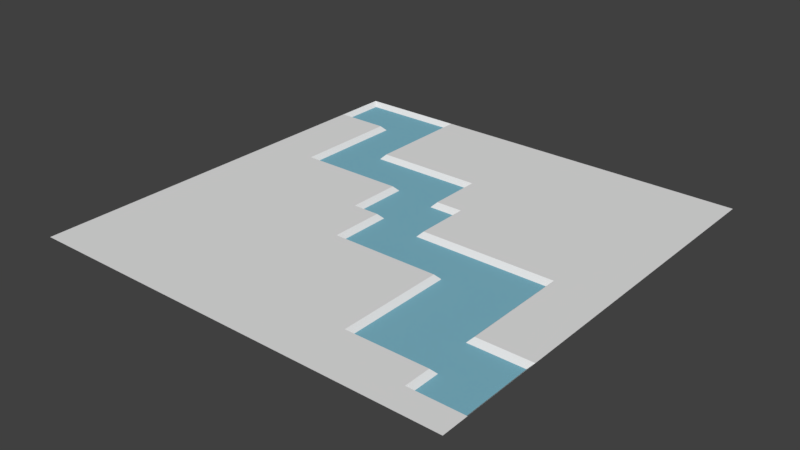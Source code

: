 # Source: river.blend  (saved by Blender 2.79.0; exported with 4.5.12 LTS)
import bpy
from mathutils import Matrix  # noqa: F401  (used for matrix-valued properties, if any)

bpy.ops.wm.read_factory_settings(use_empty=True)
scene = bpy.context.scene
scene.name = 'Scene'

# ---- collections
col_collection_1 = bpy.data.collections.new('Collection 1'); scene.collection.children.link(col_collection_1)

# ---- materials (node trees are filled in below, after node groups)
mat_water = bpy.data.materials.new('water')
mat_water.alpha_threshold = 0.0
mat_water.use_transparent_shadow = False
mat_water.diffuse_color = (0.2125, 0.4797, 0.5926, 1.0)
mat_water.roughness = 0.5
mat_material = bpy.data.materials.new('Material')
mat_material.alpha_threshold = 0.0
mat_material.use_transparent_shadow = False
mat_material.roughness = 0.5
mat_material.line_color = (0.0, 0.0, 0.0, 1.0)

# ---- material node trees

# ---- world
world_world = bpy.data.worlds.new('World'); scene.world = world_world
world_world.color = (0.05088, 0.05088, 0.05088)
world_world.use_sun_shadow = False
world_world.sun_shadow_jitter_overblur = 0.0
world_world.cycles.sampling_method = 'MANUAL'

# ---- meshes
me_plane = bpy.data.meshes.new('Plane')
me_plane.from_pydata([(-3.0, -3.0, 0.0), (3.0, -3.0, 0.0), (-3.0, 3.0, 0.0), (3.0, 3.0, 0.0), (-3.0, 0.0, 0.0), (0.0, -3.0, 0.0), (3.0, 0.0, 0.0), (0.0, 3.0, 0.0), (0.0, 0.0, -0.06717), (-3.0, -1.5, 0.0), (1.5, -3.0, 0.0), (3.0, 1.5, 0.0), (-1.5, 3.0, 0.0), (-3.0, 1.5, 0.0), (-1.5, -3.0, 0.0), (3.0, -1.5, 0.0), (1.5, 3.0, 0.0), (-0.06183, 1.438, -0.06717), (0.0, -1.5, 0.0), (-1.5, 0.0, 0.0), (1.5, -0.06183, -0.06717), (1.5, -1.5, -0.06717), (-1.5, -1.5, 0.0), (-1.5, 1.5, 0.0), (1.5, 1.5, 0.0), (-3.0, -2.25, 0.0), (2.25, -3.0, 0.0), (3.0, 2.25, 0.0), (-2.25, 3.0, 0.0), (-3.0, 0.75, 0.0), (-0.75, -3.0, 0.0), (3.0, -0.75, 0.0), (0.75, 3.0, 0.0), (0.0, 2.25, 0.0), (0.0, -0.6882, -0.06717), (-2.25, 0.0, 0.0), (0.75, -0.06183, -0.06717), (-3.0, -0.75, 0.0), (0.75, -3.0, 0.0), (3.0, 0.75, 0.0), (-0.75, 3.0, 0.0), (-3.0, 2.25, 0.0), (-2.25, -3.0, 0.0), (3.0, -2.25, 0.0), (2.25, 3.0, 0.0), (0.0, 0.75, 0.0), (0.0, -2.25, 0.0), (-0.6882, 0.06183, -0.06717), (2.188, -0.06183, -0.06717), (1.5, -0.75, -0.06717), (1.5, -2.188, -0.06717), (0.75, -1.5, 0.0), (2.188, -1.562, -0.06717), (-1.5, -0.75, 0.0), (-1.5, -2.25, 0.0), (-2.25, -1.5, 0.0), (-0.75, -1.5, 0.0), (-1.562, 2.25, -0.06717), (-1.5, 0.8118, -0.06717), (-2.25, 1.5, 0.0), (-0.75, 1.438, -0.06717), (1.5, 2.25, 0.0), (1.5, 0.75, 0.0), (0.75, 1.5, 0.0), (2.25, 1.5, 0.0), (2.25, 0.75, 0.0), (0.75, 0.75, 0.0), (0.75, 2.25, 0.0), (-0.6882, 0.8118, -0.06717), (-2.188, 0.8118, -0.06717), (-2.188, 2.312, -0.06717), (-0.75, -2.25, 0.0), (-2.25, -2.25, 0.0), (-2.25, -0.75, 0.0), (2.312, -2.188, -0.06717), (0.75, -2.25, 0.0), (0.75, -0.6882, -0.06717), (2.188, -0.75, -0.06717), (-0.75, -0.75, 0.0), (-0.75, 2.25, 0.0), (2.25, 2.25, 0.0), (-3.0, -2.625, 0.0), (2.625, -3.0, 0.0), (3.0, 2.625, 0.0), (-2.625, 3.0, 0.0), (-3.0, 0.375, 0.0), (-0.375, -3.0, 0.0), (3.0, -0.375, 0.0), (0.375, 3.0, 0.0), (0.0, 2.625, 0.0), (0.0, -0.375, -0.06717), (-2.625, 0.0, 0.0), (0.375, 0.0, 0.0), (-3.0, -1.125, 0.0), (1.125, -3.0, 0.0), (3.0, 1.125, 0.0), (-1.125, 3.0, 0.0), (-3.0, 1.875, 0.0), (-1.875, -3.0, 0.0), (3.0, -1.875, 0.0), (1.875, 3.0, 0.0), (-0.06183, 1.125, -0.06717), (0.0, -1.875, 0.0), (-1.125, 0.0, 0.0), (1.875, -0.06183, -0.06717), (1.5, -0.375, -0.06717), (1.5, -1.875, -0.06717), (0.375, -1.5, 0.0), (1.875, -1.5, -0.06717), (-1.5, -0.375, 0.0), (-1.5, -1.875, 0.0), (-2.625, -1.5, 0.0), (-1.125, -1.5, 0.0), (-1.562, 2.625, -0.06717), (-1.5, 1.125, -0.06717), (-2.625, 1.5, 0.0), (-1.125, 1.438, -0.06717), (1.5, 2.625, 0.0), (1.5, 1.125, 0.0), (0.375, 1.5, 0.0), (1.875, 1.5, 0.0), (-3.0, -1.875, 0.0), (1.875, -3.0, 0.0), (3.0, 1.875, 0.0), (-1.875, 3.0, 0.0), (-3.0, 1.125, 0.0), (-1.125, -3.0, 0.0), (3.0, -1.125, 0.0), (1.125, 3.0, 0.0), (0.0, 1.875, 0.0), (0.0, -1.125, 0.0), (-1.875, 0.0, 0.0), (1.125, -0.06183, -0.06717), (-3.0, -0.375, 0.0), (0.375, -3.0, 0.0), (3.0, 0.375, 0.0), (-0.375, 3.0, 0.0), (-3.0, 2.625, 0.0), (-2.625, -3.0, 0.0), (3.0, -2.625, 0.0), (2.625, 3.0, 0.0), (0.0, 0.375, -0.06717), (0.0, -2.625, 0.0), (-0.3132, 0.06183, -0.06717), (2.625, 0.0, 0.0), (1.5, -1.125, -0.06717), (1.5, -2.625, 0.0), (1.187, -1.5, -0.06717), (2.625, -1.562, -0.06717), (-1.5, -1.125, 0.0), (-1.5, -2.625, 0.0), (-1.875, -1.5, 0.0), (-0.375, -1.5, 0.0), (-1.562, 1.875, -0.06717), (-1.5, 0.375, 0.0), (-1.875, 1.5, -0.06717), (-0.375, 1.438, -0.06717), (1.5, 1.875, 0.0), (1.5, 0.375, 0.0), (1.125, 1.5, 0.0), (2.625, 1.5, 0.0), (2.25, 1.125, 0.0), (2.25, 0.375, 0.0), (1.875, 0.75, 0.0), (2.625, 0.75, 0.0), (0.75, 1.125, 0.0), (0.75, 0.375, 0.0), (0.3132, 0.6882, -0.06717), (1.125, 0.75, 0.0), (0.75, 2.625, 0.0), (0.75, 1.875, 0.0), (0.375, 2.25, 0.0), (1.125, 2.25, 0.0), (-0.75, 1.125, -0.06717), (-0.6882, 0.375, -0.06717), (-1.125, 0.8118, -0.06717), (-0.375, 0.75, -0.06717), (-2.188, 1.125, -0.06717), (-2.25, 0.375, 0.0), (-2.625, 0.75, 0.0), (-1.875, 0.8118, -0.06717), (-2.25, 2.625, -0.06717), (-2.188, 1.875, -0.06717), (-2.625, 2.312, -0.06717), (-1.875, 2.25, -0.06717), (-0.75, -1.875, 0.0), (-0.75, -2.625, 0.0), (-1.125, -2.25, 0.0), (-0.375, -2.25, 0.0), (-2.25, -1.875, 0.0), (-2.25, -2.625, 0.0), (-2.625, -2.25, 0.0), (-1.875, -2.25, 0.0), (-2.25, -0.375, 0.0), (-2.25, -1.125, 0.0), (-2.625, -0.75, 0.0), (-1.875, -0.75, 0.0), (2.25, -1.875, -0.06717), (2.312, -2.563, -0.06717), (1.875, -2.188, -0.06717), (2.625, -2.25, -0.06717), (0.75, -1.875, 0.0), (0.75, -2.625, 0.0), (0.375, -2.25, 0.0), (1.187, -2.188, -0.06717), (0.75, -0.375, -0.06717), (0.75, -1.125, 0.0), (0.375, -0.6882, -0.06717), (1.187, -0.6882, -0.06717), (2.188, -0.375, -0.06717), (2.188, -1.125, -0.06717), (1.875, -0.75, -0.06717), (2.625, -0.75, 0.0), (-0.75, -0.375, 0.0), (-0.75, -1.125, 0.0), (-1.125, -0.75, 0.0), (-0.3132, -0.6882, -0.06717), (-0.75, 2.625, 0.0), (-0.75, 1.875, 0.0), (-1.125, 2.25, 0.0), (-0.375, 2.25, 0.0), (2.25, 2.625, 0.0), (2.25, 1.875, 0.0), (1.875, 2.25, 0.0), (2.625, 2.25, 0.0), (2.625, 1.875, 0.0), (1.875, 1.875, 0.0), (1.875, 2.625, 0.0), (-0.375, 1.875, 0.0), (-1.125, 1.875, 0.0), (-1.125, 2.625, 0.0), (-0.375, -1.125, 0.0), (-1.125, -1.125, 0.0), (-1.125, -0.375, 0.0), (2.625, -1.125, 0.0), (1.875, -1.125, -0.06717), (1.875, -0.375, -0.06717), (1.187, -1.125, -0.06717), (0.375, -1.125, 0.0), (0.375, -0.375, -0.06717), (1.125, -2.625, 0.0), (0.375, -2.625, 0.0), (0.375, -1.875, 0.0), (2.625, -2.625, 0.0), (1.875, -2.625, 0.0), (1.875, -1.875, -0.06717), (-1.875, -1.125, 0.0), (-2.625, -1.125, 0.0), (-2.625, -0.375, 0.0), (-1.875, -2.625, 0.0), (-2.625, -2.625, 0.0), (-2.625, -1.875, 0.0), (-0.375, -2.625, 0.0), (-1.125, -2.625, 0.0), (-1.125, -1.875, 0.0), (-1.875, 1.875, -0.06717), (-2.625, 1.875, 0.0), (-2.625, 2.625, -0.06717), (-1.875, 0.375, 0.0), (-2.625, 0.375, 0.0), (-2.625, 1.125, 0.0), (-0.375, 0.375, -0.06717), (-1.125, 0.375, 0.0), (-1.125, 1.125, -0.06717), (1.125, 1.875, 0.0), (0.375, 1.875, 0.0), (0.375, 2.625, 0.0), (1.125, 0.375, 0.0), (0.3132, 0.375, -0.06717), (0.375, 1.125, 0.0), (2.625, 0.375, 0.0), (1.875, 0.375, 0.0), (1.875, 1.125, 0.0), (2.625, 1.125, 0.0), (1.125, 1.125, 0.0), (1.125, 2.625, 0.0), (-0.375, 1.125, -0.06717), (-1.875, 1.125, -0.06717), (-1.875, 2.625, -0.06717), (-0.375, -1.875, 0.0), (-1.875, -1.875, 0.0), (-1.875, -0.375, 0.0), (2.625, -1.875, -0.06717), (1.187, -1.875, -0.06717), (1.125, -0.375, -0.06717), (2.625, -0.375, 0.0), (-0.3132, -0.375, -0.06717), (-0.375, 2.625, 0.0), (2.625, 2.625, 0.0), (-2.625, 2.938, -0.06717), (-2.938, 2.938, -0.06717), (2.938, -1.875, -0.06717), (2.938, -1.562, -0.06717), (0.0, 1.125, 0.0), (0.0, 1.5, 0.0), (1.875, 0.0, 0.0), (1.5, 0.0, 0.0), (-1.5, 2.625, 0.0), (-1.125, 1.5, 0.0), (-1.562, 2.938, -0.06717), (-1.562, 1.438, -0.06717), (-1.875, 2.938, -0.06717), (-2.25, 2.938, -0.06717), (1.125, 0.0, 0.0), (0.75, 0.0, 0.0), (-2.938, 2.625, -0.06717), (-2.938, 2.312, -0.06717), (2.938, -2.563, -0.06717), (2.938, -2.25, -0.06717), (-0.375, 0.0, 0.0), (-0.75, 0.0, 0.0), (2.625, -1.5, 0.0), (2.25, -1.5, 0.0), (-1.5, 1.875, 0.0), (-1.5, 2.25, 0.0), (-0.375, 1.5, 0.0), (-0.75, 1.5, 0.0), (0.375, 0.75, 0.0), (-0.06183, 0.6882, -0.06717), (-0.75, 0.375, 0.0), (-0.75, 0.75, 0.0), (-1.125, 0.75, 0.0), (-1.5, 0.75, 0.0), (-2.25, 1.125, 0.0), (-2.188, 1.5, -0.06717), (-1.875, 0.75, 0.0), (-2.25, 0.75, 0.0), (-2.25, 1.875, 0.0), (-2.25, 2.25, 0.0), (-2.625, 2.25, 0.0), (2.25, -2.625, 0.0), (2.25, -2.25, 0.0), (1.875, -2.25, 0.0), (1.5, -2.25, 0.0), (0.375, -0.75, 0.0), (0.0, -0.75, 0.0), (1.125, -0.75, 0.0), (0.75, -0.75, 0.0), (2.25, -0.375, 0.0), (2.25, 0.0, 0.0), (2.25, -1.125, 0.0), (2.25, -0.75, 0.0), (0.3132, -0.06183, -0.06717), (1.125, -2.25, 0.0), (-0.375, -0.75, 0.0), (1.125, -1.125, 0.0), (1.125, -1.5, 0.0), (2.625, -2.563, -0.06717), (0.375, 0.375, 0.0), (1.125, -1.875, 0.0), (-0.375, -0.375, 0.0)], [], [(288, 83, 3, 140), (287, 89, 7, 136), (286, 90, 8, 143), (285, 87, 6, 144), (284, 105, 20, 132), (283, 106, 21, 147), (282, 291, 292, 148), (281, 109, 19, 131), (280, 110, 22, 151), (279, 102, 18, 152), (278, 113, 299, 301), (277, 114, 300, 155), (276, 101, 17, 156), (275, 117, 16, 128), (274, 118, 24, 159), (273, 95, 11, 160), (272, 161, 64, 120), (271, 162, 65, 163), (270, 135, 39, 164), (269, 165, 63, 119), (348, 166, 66, 317), (267, 158, 62, 168), (266, 169, 32, 88), (265, 170, 67, 171), (264, 157, 61, 172), (263, 173, 60, 116), (262, 319, 320, 321), (261, 141, 318, 176), (260, 323, 59, 115), (259, 178, 326, 179), (258, 154, 322, 325), (257, 181, 302, 289), (256, 327, 328, 329), (255, 153, 57, 184), (254, 185, 56, 112), (253, 186, 71, 187), (252, 142, 46, 188), (251, 189, 55, 111), (250, 190, 72, 191), (249, 150, 54, 192), (248, 193, 35, 91), (247, 194, 73, 195), (246, 149, 53, 196), (245, 197, 52, 108), (244, 330, 331, 332), (347, 307, 308, 200), (242, 201, 51, 107), (241, 202, 75, 203), (240, 146, 333, 343), (239, 205, 36, 342), (238, 206, 337, 334), (237, 145, 49, 208), (236, 209, 48, 104), (235, 210, 77, 211), (234, 127, 31, 212), (233, 213, 310, 103), (232, 214, 78, 215), (231, 130, 335, 344), (230, 217, 40, 96), (229, 218, 79, 219), (228, 129, 33, 220), (227, 221, 44, 100), (226, 222, 80, 223), (225, 123, 27, 224), (222, 225, 224, 80), (64, 160, 225, 222), (160, 11, 123, 225), (157, 226, 223, 61), (24, 120, 226, 157), (120, 64, 222, 226), (117, 227, 100, 16), (61, 223, 227, 117), (223, 80, 221, 227), (218, 228, 220, 79), (316, 315, 228, 218), (315, 294, 129, 228), (313, 229, 219, 314), (23, 298, 229, 313), (298, 316, 218, 229), (297, 230, 96, 12), (314, 219, 230, 297), (219, 79, 217, 230), (214, 231, 344, 78), (56, 152, 231, 214), (152, 18, 130, 231), (149, 232, 215, 53), (22, 112, 232, 149), (112, 56, 214, 232), (109, 233, 103, 19), (53, 215, 233, 109), (215, 78, 213, 233), (340, 234, 212, 341), (312, 311, 234, 340), (311, 15, 127, 234), (145, 235, 211, 49), (21, 108, 235, 145), (108, 52, 210, 235), (105, 236, 104, 20), (49, 211, 236, 105), (211, 77, 209, 236), (206, 345, 336, 337), (51, 346, 345, 206), (147, 21, 145, 237), (130, 238, 334, 335), (18, 107, 238, 130), (107, 51, 206, 238), (90, 239, 342, 8), (34, 207, 239, 90), (207, 76, 205, 239), (202, 240, 343, 75), (38, 94, 240, 202), (94, 10, 146, 240), (142, 241, 203, 46), (5, 134, 241, 142), (134, 38, 202, 241), (102, 242, 107, 18), (46, 203, 242, 102), (203, 75, 201, 242), (198, 347, 200, 74), (26, 82, 243, 330), (82, 1, 139, 243), (146, 244, 332, 333), (10, 122, 244, 146), (122, 26, 330, 244), (106, 245, 108, 21), (50, 199, 245, 106), (199, 74, 197, 245), (194, 246, 196, 73), (55, 151, 246, 194), (151, 22, 149, 246), (93, 247, 195, 37), (9, 111, 247, 93), (111, 55, 194, 247), (133, 248, 91, 4), (37, 195, 248, 133), (195, 73, 193, 248), (190, 249, 192, 72), (42, 98, 249, 190), (98, 14, 150, 249), (81, 250, 191, 25), (0, 138, 250, 81), (138, 42, 190, 250), (121, 251, 111, 9), (25, 191, 251, 121), (191, 72, 189, 251), (186, 252, 188, 71), (30, 86, 252, 186), (86, 5, 142, 252), (150, 253, 187, 54), (14, 126, 253, 150), (126, 30, 186, 253), (110, 254, 112, 22), (54, 187, 254, 110), (187, 71, 185, 254), (182, 255, 184, 70), (324, 155, 255, 182), (155, 300, 153, 255), (97, 256, 329, 41), (13, 115, 256, 97), (115, 59, 327, 256), (305, 257, 289, 290), (306, 183, 257, 305), (183, 70, 181, 257), (178, 258, 325, 326), (35, 131, 258, 178), (131, 19, 154, 258), (85, 259, 179, 29), (4, 91, 259, 85), (91, 35, 178, 259), (125, 260, 115, 13), (29, 179, 260, 125), (179, 326, 323, 260), (174, 261, 176, 68), (47, 143, 261, 174), (143, 8, 141, 261), (154, 262, 321, 322), (19, 103, 262, 154), (103, 310, 319, 262), (114, 263, 116, 300), (58, 175, 263, 114), (175, 68, 173, 263), (170, 264, 172, 67), (63, 159, 264, 170), (159, 24, 157, 264), (129, 265, 171, 33), (294, 119, 265, 129), (119, 63, 170, 265), (89, 266, 88, 7), (33, 171, 266, 89), (171, 67, 169, 266), (166, 267, 168, 66), (304, 303, 267, 166), (303, 296, 158, 267), (141, 268, 167, 318), (8, 342, 268, 141), (92, 304, 166, 348), (293, 269, 119, 294), (45, 317, 269, 293), (317, 66, 165, 269), (162, 270, 164, 65), (339, 144, 270, 162), (144, 6, 135, 270), (158, 271, 163, 62), (296, 295, 271, 158), (295, 339, 162, 271), (118, 272, 120, 24), (62, 163, 272, 118), (163, 65, 161, 272), (161, 273, 160, 64), (65, 164, 273, 161), (164, 39, 95, 273), (165, 274, 159, 63), (66, 168, 274, 165), (168, 62, 118, 274), (169, 275, 128, 32), (67, 172, 275, 169), (172, 61, 117, 275), (173, 276, 156, 60), (68, 176, 276, 173), (176, 318, 101, 276), (177, 277, 155, 324), (69, 180, 277, 177), (180, 58, 114, 277), (181, 278, 301, 302), (70, 184, 278, 181), (184, 57, 113, 278), (185, 279, 152, 56), (71, 188, 279, 185), (188, 46, 102, 279), (189, 280, 151, 55), (72, 192, 280, 189), (192, 54, 110, 280), (193, 281, 131, 35), (73, 196, 281, 193), (196, 53, 109, 281), (197, 282, 148, 52), (74, 200, 282, 197), (200, 308, 291, 282), (201, 349, 346, 51), (75, 343, 349, 201), (204, 50, 106, 283), (205, 284, 132, 36), (76, 208, 284, 205), (208, 49, 105, 284), (338, 285, 144, 339), (341, 212, 285, 338), (212, 31, 87, 285), (213, 350, 309, 310), (78, 344, 350, 213), (216, 34, 90, 286), (217, 287, 136, 40), (79, 220, 287, 217), (220, 33, 89, 287), (221, 288, 140, 44), (80, 224, 288, 221), (224, 27, 83, 288), (290, 289, 84, 2), (292, 291, 99, 15), (17, 101, 293, 294), (20, 104, 295, 296), (299, 113, 297, 12), (300, 116, 298, 23), (302, 301, 124, 28), (36, 132, 303, 304), (306, 305, 137, 41), (308, 307, 139, 43), (143, 47, 310, 309), (52, 148, 311, 312), (57, 153, 313, 314), (60, 156, 315, 316), (318, 167, 317, 45), (174, 68, 320, 319), (175, 58, 322, 321), (177, 324, 59, 323), (180, 69, 326, 325), (182, 70, 328, 327), (183, 306, 41, 329), (198, 74, 331, 330), (199, 50, 333, 332), (207, 34, 335, 334), (208, 76, 337, 336), (48, 209, 338, 339), (77, 210, 340, 341), (289, 302, 28, 84), (342, 36, 304, 92), (291, 308, 43, 99), (101, 318, 45, 293), (104, 48, 339, 295), (113, 57, 314, 297), (116, 60, 316, 298), (301, 299, 12, 124), (132, 20, 296, 303), (305, 290, 2, 137), (148, 292, 15, 311), (153, 300, 23, 313), (156, 17, 294, 315), (47, 174, 319, 310), (68, 175, 321, 320), (69, 177, 323, 326), (58, 180, 325, 322), (324, 182, 327, 59), (70, 183, 329, 328), (74, 199, 332, 331), (50, 204, 343, 333), (76, 207, 334, 337), (209, 77, 341, 338), (210, 52, 312, 340), (34, 216, 344, 335), (237, 208, 336, 345), (147, 237, 345, 346), (347, 198, 330, 243), (307, 347, 243, 139), (167, 268, 348, 317), (268, 342, 92, 348), (283, 147, 346, 349), (204, 283, 349, 343), (286, 143, 309, 350), (216, 286, 350, 344)])
me_plane.polygons.foreach_set('material_index', [1, 1, 0, 1, 0, 0, 0, 1, 1, 1, 0, 0, 0, 1, 1, 1, 1, 1, 1, 1, 1, 1, 1, 1, 1, 0, 1, 0, 1, 1, 1, 0, 1, 0, 1, 1, 1, 1, 1, 1, 1, 1, 1, 0, 1, 0, 1, 1, 1, 0, 1, 0, 0, 0, 1, 1, 1, 1, 1, 1, 1, 1, 1, 1, 1, 1, 1, 1, 1, 1, 1, 1, 1, 1, 1, 1, 1, 1, 1, 1, 1, 1, 1, 1, 1, 1, 1, 1, 1, 1, 1, 1, 1, 1, 0, 0, 0, 0, 0, 0, 1, 1, 0, 1, 1, 1, 0, 0, 0, 1, 1, 1, 1, 1, 1, 1, 1, 1, 0, 1, 1, 1, 1, 1, 0, 0, 0, 1, 1, 1, 1, 1, 1, 1, 1, 1, 1, 1, 1, 1, 1, 1, 1, 1, 1, 1, 1, 1, 1, 1, 1, 1, 1, 1, 0, 0, 0, 1, 1, 1, 0, 0, 0, 1, 1, 1, 1, 1, 1, 1, 1, 1, 0, 0, 0, 1, 1, 1, 0, 0, 0, 1, 1, 1, 1, 1, 1, 1, 1, 1, 1, 1, 1, 0, 0, 1, 1, 1, 1, 1, 1, 1, 1, 1, 1, 1, 1, 1, 1, 1, 1, 1, 1, 1, 1, 1, 1, 0, 0, 0, 0, 0, 0, 0, 0, 0, 1, 1, 1, 1, 1, 1, 1, 1, 1, 0, 0, 0, 1, 1, 0, 0, 0, 0, 1, 1, 1, 1, 1, 0, 1, 1, 1, 1, 1, 1, 1, 1, 1, 1, 1, 1, 1, 1, 1, 1, 1, 1, 1, 1, 1, 1, 1, 1, 1, 1, 1, 1, 1, 1, 1, 1, 1, 1, 1, 1, 1, 1, 1, 1, 1, 1, 1, 1, 1, 1, 1, 1, 1, 1, 1, 1, 1, 1, 1, 1, 1, 1, 1, 1, 1, 1, 1, 1, 1, 1, 1, 1])
me_plane.materials.append(mat_water)
me_plane.materials.append(mat_material)
me_plane.use_remesh_preserve_volume = False
me_plane.use_remesh_preserve_attributes = False
me_plane.use_mirror_vertex_groups = False
me_plane.update()

# ---- objects
ob_plane = bpy.data.objects.new('Plane', me_plane)

# ---- transforms, parenting, visibility, modifiers, constraints
ob_plane.location = (0.0, 0.0, 0.0)
ob_plane.lineart.crease_threshold = 0.0

# ---- collection membership
col_collection_1.objects.link(ob_plane)

# ---- scene / render settings (as saved in the file)
scene.frame_start = 1; scene.frame_end = 250; scene.frame_set(1)
scene.render.engine = 'BLENDER_EEVEE_NEXT'
scene.render.resolution_percentage = 50
scene.render.dither_intensity = 0.0
scene.cycles.use_denoising = False
scene.cycles.samples = 128
scene.cycles.sampling_pattern = 'TABULATED_SOBOL'
scene.cycles.use_adaptive_sampling = False
scene.cycles.use_light_tree = False
scene.cycles.blur_glossy = 0.0
scene.cycles.sample_clamp_indirect = 0.0
scene.view_settings.view_transform = 'Standard'
bpy.context.view_layer.update()

# ---- added for rendering (the .blend has no active camera and no usable light): camera, sun
cam_auto = bpy.data.cameras.new('AutoCamera')
cam_auto.lens = 50.0
cam_auto.sensor_width = 36.0
cam_auto.clip_end = 1000.0
ob_auto_camera = bpy.data.objects.new('AutoCamera', cam_auto)
scene.collection.objects.link(ob_auto_camera)
ob_auto_camera.location = (7.85104, -9.42124, 6.24725)
ob_auto_camera.rotation_euler = (1.09748, -7.21219e-08, 0.694738)
scene.camera = ob_auto_camera
light_auto_sun = bpy.data.lights.new('AutoSun', 'SUN')
light_auto_sun.energy = 3.0
light_auto_sun.angle = 0.0523599
ob_auto_sun = bpy.data.objects.new('AutoSun', light_auto_sun)
scene.collection.objects.link(ob_auto_sun)
ob_auto_sun.rotation_euler = (0.872665, 0.174533, 0.523599)
bpy.context.view_layer.update()
